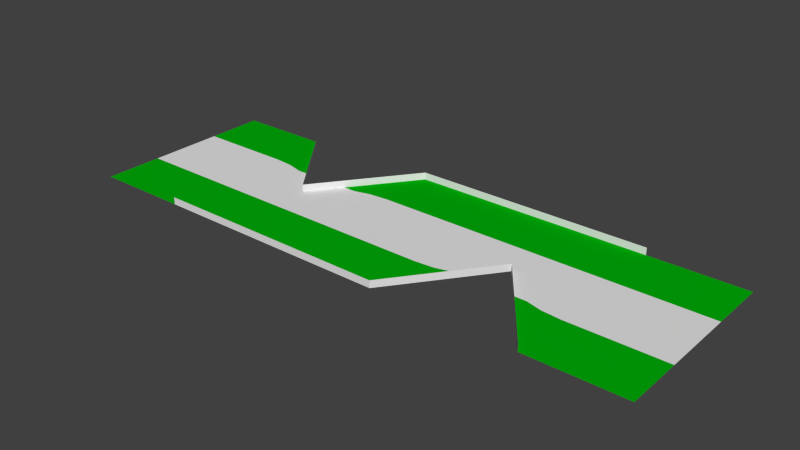 # Source: chicane.blend  (saved by Blender 2.79.0; exported with 4.5.12 LTS)
import bpy
from mathutils import Matrix  # noqa: F401  (used for matrix-valued properties, if any)

bpy.ops.wm.read_factory_settings(use_empty=True)
scene = bpy.context.scene
scene.name = 'Scene'

# ---- collections
col_collection_1 = bpy.data.collections.new('Collection 1'); scene.collection.children.link(col_collection_1)

# ---- materials (node trees are filled in below, after node groups)
mat_side____eeeeee = bpy.data.materials.new('side  [#eeeeee]')
mat_side____eeeeee.alpha_threshold = 0.0
mat_side____eeeeee.use_transparent_shadow = False
mat_side____eeeeee.roughness = 0.5
mat_grey___333333 = bpy.data.materials.new('grey [#333333]')
mat_grey___333333.alpha_threshold = 0.0
mat_grey___333333.use_transparent_shadow = False
mat_grey___333333.roughness = 0.5
mat_green___33ee33 = bpy.data.materials.new('green [#33ee33]')
mat_green___33ee33.alpha_threshold = 0.0
mat_green___33ee33.use_transparent_shadow = False
mat_green___33ee33.diffuse_color = (0.0, 0.4231, 0.003009, 1.0)
mat_green___33ee33.roughness = 0.5

# ---- material node trees

# ---- world
world_world = bpy.data.worlds.new('World'); scene.world = world_world
world_world.color = (0.05088, 0.05088, 0.05088)
world_world.use_sun_shadow = False
world_world.sun_shadow_jitter_overblur = 0.0
world_world.cycles.sampling_method = 'NONE'
world_world.cycles.sample_map_resolution = 256

# ---- meshes
me_plane = bpy.data.meshes.new('Plane')
me_plane.from_pydata([(0.0, -2.0, 0.0), (2.0, 0.0, 0.0), (2.0, 2.0, 0.0), (0.0, 0.0, 0.0), (2.0, -0.67, 0.0), (2.0, -2.0, 0.0), (2.0, 0.67, 0.0), (2.0, -0.7882, 0.0), (2.0, 0.7882, 0.0), (0.0, -0.67, 0.0), (0.0, -0.7882, 0.0), (0.0, 0.67, 0.0), (0.0, 0.7882, 0.0), (0.0, 2.0, 0.0), (3.0, 0.0, 0.0), (3.0, -0.67, 0.0), (2.403, 0.7534, 3.691e-09), (3.0, -0.7882, 0.0), (2.403, 0.6352, 3.691e-09), (3.5, 0.0, 0.0), (3.5, 0.0, 0.15), (2.0, 2.0, 0.15), (2.737, 0.6638, 6.744e-09), (2.737, 0.5456, 6.744e-09), (3.09, 0.4797, 9.98e-09), (3.09, 0.3615, 9.98e-09), (3.5, -0.67, 0.0), (2.5, 1.333, 0.15), (3.0, 0.6667, 0.15), (2.5, 1.333, 0.0), (3.0, 0.6667, 0.0), (3.5, -0.7882, 0.0), (3.0, -2.0, 0.0), (5.0, 0.0, 0.0), (3.5, -2.0, 0.0), (5.0, 2.0, 0.0), (5.0, -0.67, 0.0), (5.0, -2.0, 0.0), (5.0, 0.67, 0.0), (5.0, -0.7882, 0.0), (5.0, 0.7882, 0.0), (4.0, 0.0, 0.0), (4.0, -0.67, 0.0), (4.597, 0.7534, 3.725e-09), (4.0, -0.7882, 0.0), (4.597, 0.6352, 3.725e-09), (10.0, 0.0, 0.0), (12.0, -0.67, 0.0), (5.0, 2.0, 0.15), (4.263, 0.6638, 7.451e-09), (4.263, 0.5456, 7.451e-09), (3.91, 0.4797, 9.313e-09), (3.91, 0.3615, 9.313e-09), (12.0, 2.0, 0.0), (4.5, 1.333, 0.15), (4.0, 0.6667, 0.15), (4.5, 1.333, 0.0), (4.0, 0.6667, 0.0), (12.0, 0.67, 0.0), (4.0, -2.0, 0.0), (12.0, -2.0, 0.0), (12.0, 0.0, 0.0), (10.0, -2.0, 0.0), (10.0, 0.67, 0.0), (10.0, 2.0, 0.0), (10.0, -0.67, 0.0), (10.0, 0.7882, 0.0), (10.0, -0.7882, 0.0), (9.0, 0.0, 0.0), (9.0, 0.67, 0.0), (9.597, -0.7534, 0.0), (9.0, 0.7882, 0.0), (9.597, -0.6352, 0.0), (10.0, -2.0, 0.15), (9.263, -0.6638, 7.451e-09), (9.263, -0.5456, 7.451e-09), (8.91, -0.4797, 7.451e-09), (8.91, -0.3615, 7.451e-09), (9.5, -1.333, 0.15), (9.0, -0.6667, 0.15), (9.5, -1.333, 0.0), (9.0, -0.6667, 0.0), (9.0, 2.0, 0.0), (8.5, 0.7882, 0.0), (8.5, 0.67, 0.0), (8.5, 0.0, 0.15), (8.5, 0.0, 0.0), (8.5, 2.0, 0.0), (8.0, 0.0, 0.0), (8.0, 0.67, 0.0), (7.403, -0.7534, 0.0), (8.0, 0.7882, 0.0), (7.403, -0.6352, 0.0), (7.0, -2.0, 0.15), (7.737, -0.6638, 7.451e-09), (7.737, -0.5456, 7.451e-09), (8.09, -0.4797, 7.451e-09), (8.09, -0.3615, 7.451e-09), (7.5, -1.333, 0.15), (8.0, -0.6667, 0.15), (7.5, -1.333, 0.0), (8.0, -0.6667, 0.0), (8.0, 2.0, 0.0), (12.0, 0.7882, 0.0), (12.0, -0.7882, 0.0), (2.0, -2.0, 0.15), (10.0, 2.0, 0.15), (9.0, 2.0, 0.15), (8.5, 2.0, 0.15), (8.0, 2.0, 0.15), (3.0, -2.0, 0.15), (3.5, -2.0, 0.15), (4.0, -2.0, 0.15), (7.0, -0.67, 0.0), (7.0, 0.0, 0.0), (7.0, 0.67, 0.0), (7.0, 0.7882, 0.0), (7.0, 2.0, 0.0), (7.0, -2.0, 0.0), (7.0, -0.7882, 0.0), (7.0, 2.0, 0.15), (5.0, -2.0, 0.15)], [], [(6, 8, 12, 11), (7, 4, 9, 10), (12, 8, 2, 13), (4, 1, 3, 9), (1, 6, 11, 3), (7, 10, 0, 5), (8, 6, 18, 16), (4, 7, 17, 15), (1, 4, 15, 14), (16, 18, 23, 22), (22, 23, 25, 24), (30, 19, 20, 28), (14, 15, 19), (18, 6, 1), (24, 25, 19), (23, 18, 1), (1, 14, 23), (2, 29, 27, 21), (14, 25, 23), (14, 19, 25), (29, 30, 28, 27), (19, 30, 24), (24, 30, 22), (29, 2, 8), (16, 22, 29), (16, 29, 8), (15, 17, 31, 26), (22, 30, 29), (15, 26, 19), (40, 43, 45, 38), (7, 5, 32, 17), (17, 32, 34, 31), (36, 42, 44, 39), (33, 41, 42, 36), (43, 49, 50, 45), (49, 51, 52, 50), (46, 68, 75), (75, 72, 46), (45, 33, 38), (72, 65, 46), (50, 33, 45), (33, 50, 41), (35, 48, 54, 56), (41, 50, 52), (74, 75, 77, 76), (56, 54, 55, 57), (70, 72, 75, 74), (51, 49, 57), (56, 40, 35), (43, 56, 49), (43, 40, 56), (46, 63, 69, 68), (49, 56, 57), (63, 66, 71, 69), (39, 44, 59, 37), (67, 65, 72, 70), (57, 55, 20, 19), (41, 19, 42), (51, 19, 52), (41, 52, 19), (19, 51, 57), (42, 26, 31, 44), (42, 19, 26), (44, 31, 34, 59), (62, 80, 78, 73), (68, 77, 75), (80, 81, 79, 78), (76, 81, 74), (80, 62, 67), (70, 74, 80), (70, 80, 67), (74, 81, 80), (66, 64, 82, 71), (59, 34, 111, 112), (82, 107, 108, 87), (67, 104, 47, 65), (63, 58, 103, 66), (66, 103, 53, 64), (62, 60, 104, 67), (65, 47, 61, 46), (46, 61, 58, 63), (94, 96, 97, 95), (90, 94, 95, 92), (88, 95, 97), (100, 98, 99, 101), (96, 94, 101), (90, 100, 94), (94, 100, 101), (101, 99, 85, 86), (88, 86, 89), (96, 86, 97), (88, 97, 86), (86, 96, 101), (89, 84, 83, 91), (89, 86, 84), (91, 83, 87, 102), (114, 95, 88), (95, 114, 92), (92, 114, 113), (114, 88, 89, 115), (115, 89, 91, 116), (119, 90, 92, 113), (118, 93, 98, 100), (100, 119, 118), (90, 119, 100), (116, 91, 102, 117), (81, 86, 85, 79), (68, 69, 86), (76, 77, 86), (68, 86, 77), (86, 81, 76), (69, 71, 83, 84), (69, 84, 86), (71, 82, 87, 83), (102, 87, 108, 109), (64, 106, 107, 82), (117, 102, 109, 120), (34, 32, 110, 111), (32, 5, 105, 110), (37, 59, 112, 121), (40, 38, 115, 116), (38, 33, 114, 115), (39, 119, 113, 36), (39, 37, 118, 119), (118, 37, 121, 93), (33, 36, 113, 114), (35, 40, 116, 117), (35, 117, 120, 48)])
me_plane.polygons.foreach_set('material_index', [0, 0, 2, 1, 1, 2, 0, 0, 1, 0, 0, 0, 1, 1, 0, 1, 1, 0, 1, 1, 0, 0, 0, 2, 2, 2, 0, 2, 1, 0, 2, 2, 0, 1, 0, 0, 1, 1, 1, 1, 1, 1, 0, 1, 0, 0, 0, 0, 2, 2, 2, 1, 2, 0, 2, 0, 0, 1, 0, 1, 0, 0, 1, 2, 0, 1, 0, 0, 2, 2, 2, 2, 2, 0, 0, 0, 0, 2, 2, 1, 1, 0, 0, 1, 0, 0, 2, 2, 0, 1, 0, 1, 0, 0, 1, 2, 1, 1, 1, 1, 0, 0, 0, 2, 2, 2, 0, 1, 0, 1, 0, 0, 1, 2, 0, 0, 0, 0, 0, 0, 0, 1, 0, 2, 0, 1, 2, 0])
me_plane.materials.append(mat_side____eeeeee)
me_plane.materials.append(mat_grey___333333)
me_plane.materials.append(mat_green___33ee33)
me_plane.use_remesh_preserve_volume = False
me_plane.use_remesh_preserve_attributes = False
me_plane.use_mirror_vertex_groups = False
me_plane.update()

# ---- objects
ob_main = bpy.data.objects.new('main', me_plane)

# ---- transforms, parenting, visibility, modifiers, constraints
ob_main.location = (0.0, 0.0, 0.0)
ob_main.lineart.crease_threshold = 0.0

# ---- collection membership
col_collection_1.objects.link(ob_main)

# ---- scene / render settings (as saved in the file)
scene.frame_start = 1; scene.frame_end = 250; scene.frame_set(1)
scene.render.engine = 'BLENDER_EEVEE_NEXT'
scene.render.resolution_percentage = 50
scene.render.dither_intensity = 0.0
scene.cycles.use_denoising = False
scene.cycles.samples = 10
scene.cycles.sampling_pattern = 'TABULATED_SOBOL'
scene.cycles.light_sampling_threshold = 0.0
scene.cycles.use_adaptive_sampling = False
scene.cycles.use_light_tree = False
scene.cycles.blur_glossy = 0.0
scene.cycles.pixel_filter_type = 'GAUSSIAN'
scene.cycles.sample_clamp_indirect = 0.0
scene.view_settings.view_transform = 'Standard'
bpy.context.view_layer.update()

# ---- added for rendering (the .blend has no active camera and no usable light): camera, sun
cam_auto = bpy.data.cameras.new('AutoCamera')
cam_auto.lens = 50.0
cam_auto.sensor_width = 36.0
cam_auto.clip_end = 1000.0
ob_auto_camera = bpy.data.objects.new('AutoCamera', cam_auto)
scene.collection.objects.link(ob_auto_camera)
ob_auto_camera.location = (17.7041, -14.0449, 9.43827)
ob_auto_camera.rotation_euler = (1.09748, -7.21219e-08, 0.694738)
scene.camera = ob_auto_camera
light_auto_sun = bpy.data.lights.new('AutoSun', 'SUN')
light_auto_sun.energy = 3.0
light_auto_sun.angle = 0.0523599
ob_auto_sun = bpy.data.objects.new('AutoSun', light_auto_sun)
scene.collection.objects.link(ob_auto_sun)
ob_auto_sun.rotation_euler = (0.872665, 0.174533, 0.523599)
bpy.context.view_layer.update()
